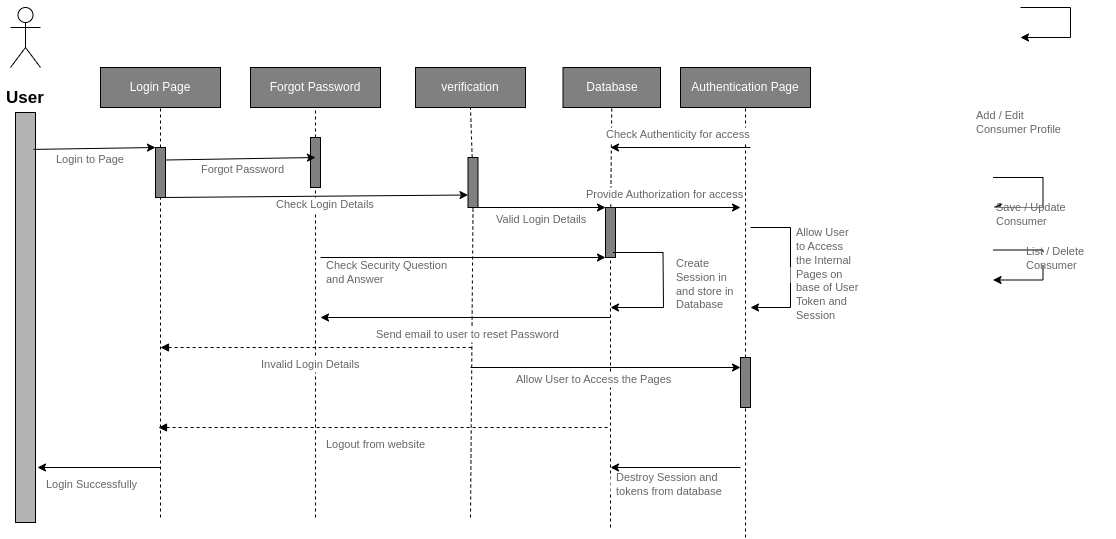

The diagram above was exported from draw.io. Its source (the exported page's mxGraphModel, read from the mxfile embedded in the PNG):
<mxGraphModel dx="820" dy="495" grid="1" gridSize="10" guides="1" tooltips="1" connect="1" arrows="1" fold="1" page="1" pageScale="1" pageWidth="850" pageHeight="1100" math="0" shadow="0">
  <root>
    <mxCell id="0" />
    <mxCell id="1" parent="0" />
    <mxCell id="xvWdLSIKGqbyHqjAgf0A-1" value="" style="rounded=0;whiteSpace=wrap;html=1;rotation=90;fillColor=#B3B3B3;" vertex="1" parent="1">
      <mxGeometry x="-150" y="480" width="410" height="20" as="geometry" />
    </mxCell>
    <mxCell id="xvWdLSIKGqbyHqjAgf0A-2" value="&lt;font color=&quot;#ffffff&quot;&gt;Login Success&lt;/font&gt;" style="rounded=0;whiteSpace=wrap;html=1;fillColor=#808080;" vertex="1" parent="1">
      <mxGeometry x="130" y="240" width="120" height="40" as="geometry" />
    </mxCell>
    <mxCell id="xvWdLSIKGqbyHqjAgf0A-3" value="&lt;font color=&quot;#ffffff&quot;&gt;Workout Flow Management&lt;/font&gt;" style="rounded=0;whiteSpace=wrap;html=1;fillColor=#808080;" vertex="1" parent="1">
      <mxGeometry x="280" y="240" width="190" height="40" as="geometry" />
    </mxCell>
    <mxCell id="xvWdLSIKGqbyHqjAgf0A-4" value="&lt;font color=&quot;#ffffff&quot;&gt;Trainer Management&lt;/font&gt;" style="rounded=0;whiteSpace=wrap;html=1;fillColor=#808080;" vertex="1" parent="1">
      <mxGeometry x="500" y="240" width="120" height="40" as="geometry" />
    </mxCell>
    <mxCell id="xvWdLSIKGqbyHqjAgf0A-5" value="&lt;font color=&quot;#ffffff&quot;&gt;Consumer Management&lt;/font&gt;" style="rounded=0;whiteSpace=wrap;html=1;fillColor=#808080;" vertex="1" parent="1">
      <mxGeometry x="650" y="240" width="150" height="40" as="geometry" />
    </mxCell>
    <mxCell id="xvWdLSIKGqbyHqjAgf0A-6" value="" style="endArrow=none;dashed=1;html=1;rounded=0;entryX=0.5;entryY=1;entryDx=0;entryDy=0;" edge="1" parent="1" source="xvWdLSIKGqbyHqjAgf0A-18" target="xvWdLSIKGqbyHqjAgf0A-2">
      <mxGeometry width="50" height="50" relative="1" as="geometry">
        <mxPoint x="190" y="690" as="sourcePoint" />
        <mxPoint x="490" y="450" as="targetPoint" />
      </mxGeometry>
    </mxCell>
    <mxCell id="xvWdLSIKGqbyHqjAgf0A-8" value="" style="endArrow=none;dashed=1;html=1;rounded=0;entryX=0.5;entryY=1;entryDx=0;entryDy=0;" edge="1" parent="1" source="xvWdLSIKGqbyHqjAgf0A-11">
      <mxGeometry width="50" height="50" relative="1" as="geometry">
        <mxPoint x="374.5" y="690" as="sourcePoint" />
        <mxPoint x="374.5" y="280" as="targetPoint" />
      </mxGeometry>
    </mxCell>
    <mxCell id="xvWdLSIKGqbyHqjAgf0A-9" value="" style="endArrow=none;dashed=1;html=1;rounded=0;entryX=0.5;entryY=1;entryDx=0;entryDy=0;" edge="1" parent="1" source="xvWdLSIKGqbyHqjAgf0A-20" target="xvWdLSIKGqbyHqjAgf0A-4">
      <mxGeometry width="50" height="50" relative="1" as="geometry">
        <mxPoint x="560" y="690" as="sourcePoint" />
        <mxPoint x="490" y="450" as="targetPoint" />
      </mxGeometry>
    </mxCell>
    <mxCell id="xvWdLSIKGqbyHqjAgf0A-10" value="" style="endArrow=none;dashed=1;html=1;rounded=0;entryX=0.5;entryY=1;entryDx=0;entryDy=0;" edge="1" parent="1" source="xvWdLSIKGqbyHqjAgf0A-22" target="xvWdLSIKGqbyHqjAgf0A-5">
      <mxGeometry width="50" height="50" relative="1" as="geometry">
        <mxPoint x="725" y="690" as="sourcePoint" />
        <mxPoint x="490" y="450" as="targetPoint" />
      </mxGeometry>
    </mxCell>
    <mxCell id="xvWdLSIKGqbyHqjAgf0A-16" value="" style="endArrow=none;dashed=1;html=1;rounded=0;entryX=1;entryY=0.5;entryDx=0;entryDy=0;" edge="1" parent="1" target="xvWdLSIKGqbyHqjAgf0A-11">
      <mxGeometry width="50" height="50" relative="1" as="geometry">
        <mxPoint x="374.5" y="690" as="sourcePoint" />
        <mxPoint x="374.5" y="280" as="targetPoint" />
      </mxGeometry>
    </mxCell>
    <mxCell id="xvWdLSIKGqbyHqjAgf0A-11" value="" style="rounded=0;whiteSpace=wrap;html=1;rotation=90;fillColor=#808080;" vertex="1" parent="1">
      <mxGeometry x="350" y="442.5" width="50" height="10" as="geometry" />
    </mxCell>
    <mxCell id="xvWdLSIKGqbyHqjAgf0A-19" value="" style="endArrow=none;dashed=1;html=1;rounded=0;entryX=1;entryY=0.5;entryDx=0;entryDy=0;" edge="1" parent="1" target="xvWdLSIKGqbyHqjAgf0A-18">
      <mxGeometry width="50" height="50" relative="1" as="geometry">
        <mxPoint x="190" y="690" as="sourcePoint" />
        <mxPoint x="190" y="280" as="targetPoint" />
      </mxGeometry>
    </mxCell>
    <mxCell id="xvWdLSIKGqbyHqjAgf0A-18" value="" style="rounded=0;whiteSpace=wrap;html=1;rotation=90;fillColor=#808080;" vertex="1" parent="1">
      <mxGeometry x="165" y="340" width="50" height="10" as="geometry" />
    </mxCell>
    <mxCell id="xvWdLSIKGqbyHqjAgf0A-21" value="" style="endArrow=none;dashed=1;html=1;rounded=0;entryX=1;entryY=0.5;entryDx=0;entryDy=0;" edge="1" parent="1" target="xvWdLSIKGqbyHqjAgf0A-20">
      <mxGeometry width="50" height="50" relative="1" as="geometry">
        <mxPoint x="560" y="690" as="sourcePoint" />
        <mxPoint x="560" y="280" as="targetPoint" />
      </mxGeometry>
    </mxCell>
    <mxCell id="xvWdLSIKGqbyHqjAgf0A-20" value="" style="rounded=0;whiteSpace=wrap;html=1;rotation=90;fillColor=#808080;" vertex="1" parent="1">
      <mxGeometry x="535" y="520" width="50" height="10" as="geometry" />
    </mxCell>
    <mxCell id="xvWdLSIKGqbyHqjAgf0A-23" value="" style="endArrow=none;dashed=1;html=1;rounded=0;entryX=1;entryY=0.5;entryDx=0;entryDy=0;" edge="1" parent="1" target="xvWdLSIKGqbyHqjAgf0A-22">
      <mxGeometry width="50" height="50" relative="1" as="geometry">
        <mxPoint x="725" y="690" as="sourcePoint" />
        <mxPoint x="725" y="280" as="targetPoint" />
      </mxGeometry>
    </mxCell>
    <mxCell id="xvWdLSIKGqbyHqjAgf0A-22" value="" style="rounded=0;whiteSpace=wrap;html=1;rotation=90;fillColor=#808080;" vertex="1" parent="1">
      <mxGeometry x="700" y="610" width="50" height="10" as="geometry" />
    </mxCell>
    <mxCell id="xvWdLSIKGqbyHqjAgf0A-24" value="" style="endArrow=classic;html=1;rounded=0;exitX=0.09;exitY=0.1;exitDx=0;exitDy=0;exitPerimeter=0;entryX=0;entryY=1;entryDx=0;entryDy=0;" edge="1" parent="1" source="xvWdLSIKGqbyHqjAgf0A-1" target="xvWdLSIKGqbyHqjAgf0A-18">
      <mxGeometry width="50" height="50" relative="1" as="geometry">
        <mxPoint x="70" y="320" as="sourcePoint" />
        <mxPoint x="490" y="450" as="targetPoint" />
      </mxGeometry>
    </mxCell>
    <mxCell id="wEKjbOO9LQDjkZCM7ONe-1" value="&lt;font style=&quot;font-size: 11px;&quot;&gt;Login to Page&lt;/font&gt;" style="strokeWidth=1;shadow=0;dashed=0;align=center;html=1;shape=mxgraph.mockup.text.textBox;fontColor=#666666;align=left;fontSize=17;spacingLeft=4;spacingTop=-3;whiteSpace=wrap;strokeColor=none;mainText=;fillColor=#FFFFFF;" vertex="1" parent="1">
      <mxGeometry x="80" y="325" width="95" height="15" as="geometry" />
    </mxCell>
    <mxCell id="wEKjbOO9LQDjkZCM7ONe-2" value="" style="endArrow=classic;html=1;rounded=0;entryX=0.25;entryY=1;entryDx=0;entryDy=0;" edge="1" parent="1" target="xvWdLSIKGqbyHqjAgf0A-11">
      <mxGeometry width="50" height="50" relative="1" as="geometry">
        <mxPoint x="190" y="435" as="sourcePoint" />
        <mxPoint x="460" y="380" as="targetPoint" />
      </mxGeometry>
    </mxCell>
    <mxCell id="wEKjbOO9LQDjkZCM7ONe-3" value="&lt;font style=&quot;font-size: 11px;&quot;&gt;Manage Workout&lt;/font&gt;" style="strokeWidth=1;shadow=0;dashed=0;align=center;html=1;shape=mxgraph.mockup.text.textBox;fontColor=#666666;align=left;fontSize=17;spacingLeft=4;spacingTop=-3;whiteSpace=wrap;strokeColor=none;mainText=;fillColor=#FFFFFF;" vertex="1" parent="1">
      <mxGeometry x="240" y="437.5" width="95" height="15" as="geometry" />
    </mxCell>
    <mxCell id="wEKjbOO9LQDjkZCM7ONe-5" value="" style="endArrow=classic;html=1;rounded=0;entryX=0.75;entryY=1;entryDx=0;entryDy=0;" edge="1" parent="1" target="xvWdLSIKGqbyHqjAgf0A-20">
      <mxGeometry width="50" height="50" relative="1" as="geometry">
        <mxPoint x="190" y="540" as="sourcePoint" />
        <mxPoint x="460" y="500" as="targetPoint" />
      </mxGeometry>
    </mxCell>
    <mxCell id="wEKjbOO9LQDjkZCM7ONe-6" value="&lt;font style=&quot;font-size: 11px;&quot;&gt;Manage Trainer Details&lt;/font&gt;" style="strokeWidth=1;shadow=0;dashed=0;align=center;html=1;shape=mxgraph.mockup.text.textBox;fontColor=#666666;align=left;fontSize=17;spacingLeft=4;spacingTop=-3;whiteSpace=wrap;strokeColor=none;mainText=;fillColor=#FFFFFF;" vertex="1" parent="1">
      <mxGeometry x="305" y="543" width="140" height="15" as="geometry" />
    </mxCell>
    <mxCell id="wEKjbOO9LQDjkZCM7ONe-8" value="" style="endArrow=classic;html=1;rounded=0;entryX=0.25;entryY=1;entryDx=0;entryDy=0;" edge="1" parent="1" target="xvWdLSIKGqbyHqjAgf0A-22">
      <mxGeometry width="50" height="50" relative="1" as="geometry">
        <mxPoint x="190" y="603" as="sourcePoint" />
        <mxPoint x="460" y="480" as="targetPoint" />
      </mxGeometry>
    </mxCell>
    <mxCell id="wEKjbOO9LQDjkZCM7ONe-9" value="&lt;font style=&quot;font-size: 11px;&quot;&gt;Manage Consumer Details&lt;/font&gt;" style="strokeWidth=1;shadow=0;dashed=0;align=center;html=1;shape=mxgraph.mockup.text.textBox;fontColor=#666666;align=left;fontSize=17;spacingLeft=4;spacingTop=-3;whiteSpace=wrap;strokeColor=none;mainText=;fillColor=#FFFFFF;" vertex="1" parent="1">
      <mxGeometry x="390" y="605" width="140" height="15" as="geometry" />
    </mxCell>
    <mxCell id="wEKjbOO9LQDjkZCM7ONe-10" value="" style="endArrow=classic;html=1;rounded=0;" edge="1" parent="1">
      <mxGeometry width="50" height="50" relative="1" as="geometry">
        <mxPoint x="375" y="350" as="sourcePoint" />
        <mxPoint x="375" y="380" as="targetPoint" />
        <Array as="points">
          <mxPoint x="425" y="350" />
          <mxPoint x="425" y="380" />
        </Array>
      </mxGeometry>
    </mxCell>
    <mxCell id="wEKjbOO9LQDjkZCM7ONe-11" value="&lt;p style=&quot;line-height: 70%;&quot;&gt;&lt;font style=&quot;font-size: 11px;&quot;&gt;Add / Edit Workflow Pose&lt;/font&gt;&lt;/p&gt;" style="strokeWidth=1;shadow=0;dashed=0;align=center;html=1;shape=mxgraph.mockup.text.textBox;fontColor=#666666;align=left;fontSize=17;spacingLeft=4;spacingTop=-3;whiteSpace=wrap;strokeColor=none;mainText=;fillColor=#FFFFFF;" vertex="1" parent="1">
      <mxGeometry x="435" y="300" width="95" height="15" as="geometry" />
    </mxCell>
    <mxCell id="wEKjbOO9LQDjkZCM7ONe-12" value="" style="endArrow=classic;html=1;rounded=0;" edge="1" parent="1">
      <mxGeometry width="50" height="50" relative="1" as="geometry">
        <mxPoint x="375" y="295" as="sourcePoint" />
        <mxPoint x="375" y="325" as="targetPoint" />
        <Array as="points">
          <mxPoint x="425" y="295" />
          <mxPoint x="425" y="325" />
        </Array>
      </mxGeometry>
    </mxCell>
    <mxCell id="wEKjbOO9LQDjkZCM7ONe-13" value="&lt;p style=&quot;line-height: 70%;&quot;&gt;&lt;font style=&quot;font-size: 11px;&quot;&gt;Add / Edit Workflow Pose Type&lt;/font&gt;&lt;/p&gt;" style="strokeWidth=1;shadow=0;dashed=0;align=center;html=1;shape=mxgraph.mockup.text.textBox;fontColor=#666666;align=left;fontSize=17;spacingLeft=4;spacingTop=-3;whiteSpace=wrap;strokeColor=none;mainText=;fillColor=#FFFFFF;" vertex="1" parent="1">
      <mxGeometry x="435" y="360" width="95" height="15" as="geometry" />
    </mxCell>
    <mxCell id="wEKjbOO9LQDjkZCM7ONe-14" value="" style="endArrow=classic;html=1;rounded=0;" edge="1" parent="1">
      <mxGeometry width="50" height="50" relative="1" as="geometry">
        <mxPoint x="380" y="432.5" as="sourcePoint" />
        <mxPoint x="380" y="490" as="targetPoint" />
        <Array as="points">
          <mxPoint x="440" y="433" />
          <mxPoint x="440" y="490" />
        </Array>
      </mxGeometry>
    </mxCell>
    <mxCell id="wEKjbOO9LQDjkZCM7ONe-15" value="&lt;p style=&quot;line-height: 70%;&quot;&gt;&lt;font style=&quot;font-size: 11px;&quot;&gt;Save / Update Workflow&amp;nbsp;&lt;/font&gt;&lt;/p&gt;" style="strokeWidth=1;shadow=0;dashed=0;align=center;html=1;shape=mxgraph.mockup.text.textBox;fontColor=#666666;align=left;fontSize=17;spacingLeft=4;spacingTop=-3;whiteSpace=wrap;strokeColor=none;mainText=;fillColor=#FFFFFF;" vertex="1" parent="1">
      <mxGeometry x="445" y="452.5" width="95" height="15" as="geometry" />
    </mxCell>
    <mxCell id="wEKjbOO9LQDjkZCM7ONe-16" value="" style="endArrow=classic;html=1;rounded=0;" edge="1" parent="1">
      <mxGeometry width="50" height="50" relative="1" as="geometry">
        <mxPoint x="560" y="300" as="sourcePoint" />
        <mxPoint x="560" y="330" as="targetPoint" />
        <Array as="points">
          <mxPoint x="610" y="300" />
          <mxPoint x="610" y="330" />
        </Array>
      </mxGeometry>
    </mxCell>
    <mxCell id="wEKjbOO9LQDjkZCM7ONe-18" value="" style="endArrow=classic;html=1;rounded=0;" edge="1" parent="1">
      <mxGeometry width="50" height="50" relative="1" as="geometry">
        <mxPoint x="560" y="360" as="sourcePoint" />
        <mxPoint x="560" y="390" as="targetPoint" />
        <Array as="points">
          <mxPoint x="610" y="360" />
          <mxPoint x="610" y="390" />
        </Array>
      </mxGeometry>
    </mxCell>
    <mxCell id="wEKjbOO9LQDjkZCM7ONe-19" value="" style="endArrow=classic;html=1;rounded=0;" edge="1" parent="1">
      <mxGeometry width="50" height="50" relative="1" as="geometry">
        <mxPoint x="560" y="430" as="sourcePoint" />
        <mxPoint x="560" y="460" as="targetPoint" />
        <Array as="points">
          <mxPoint x="610" y="430" />
          <mxPoint x="610" y="460" />
        </Array>
      </mxGeometry>
    </mxCell>
    <mxCell id="wEKjbOO9LQDjkZCM7ONe-20" value="&lt;p style=&quot;line-height: 70%;&quot;&gt;&lt;font style=&quot;font-size: 11px;&quot;&gt;Add / Edit Trainer Profile&lt;/font&gt;&lt;/p&gt;" style="strokeWidth=1;shadow=0;dashed=0;align=center;html=1;shape=mxgraph.mockup.text.textBox;fontColor=#666666;align=left;fontSize=17;spacingLeft=4;spacingTop=-3;whiteSpace=wrap;strokeColor=none;mainText=;fillColor=#FFFFFF;" vertex="1" parent="1">
      <mxGeometry x="620" y="310" width="95" height="15" as="geometry" />
    </mxCell>
    <mxCell id="wEKjbOO9LQDjkZCM7ONe-22" value="&lt;p style=&quot;line-height: 70%;&quot;&gt;&lt;span style=&quot;font-size: 11px;&quot;&gt;List / Delete Trainer&lt;/span&gt;&lt;/p&gt;" style="strokeWidth=1;shadow=0;dashed=0;align=center;html=1;shape=mxgraph.mockup.text.textBox;fontColor=#666666;align=left;fontSize=17;spacingLeft=4;spacingTop=-3;whiteSpace=wrap;strokeColor=none;mainText=;fillColor=#FFFFFF;" vertex="1" parent="1">
      <mxGeometry x="620" y="437.5" width="95" height="15" as="geometry" />
    </mxCell>
    <mxCell id="wEKjbOO9LQDjkZCM7ONe-23" value="&lt;p style=&quot;line-height: 70%;&quot;&gt;&lt;font style=&quot;font-size: 11px;&quot;&gt;Save / Update Trainer&lt;/font&gt;&lt;/p&gt;" style="strokeWidth=1;shadow=0;dashed=0;align=center;html=1;shape=mxgraph.mockup.text.textBox;fontColor=#666666;align=left;fontSize=17;spacingLeft=4;spacingTop=-3;whiteSpace=wrap;strokeColor=none;mainText=;fillColor=#FFFFFF;" vertex="1" parent="1">
      <mxGeometry x="620" y="370" width="95" height="15" as="geometry" />
    </mxCell>
    <mxCell id="wEKjbOO9LQDjkZCM7ONe-25" value="" style="endArrow=classic;html=1;rounded=0;" edge="1" parent="1">
      <mxGeometry width="50" height="50" relative="1" as="geometry">
        <mxPoint x="730" y="300" as="sourcePoint" />
        <mxPoint x="730" y="330" as="targetPoint" />
        <Array as="points">
          <mxPoint x="780" y="300" />
          <mxPoint x="780" y="330" />
        </Array>
      </mxGeometry>
    </mxCell>
    <mxCell id="wEKjbOO9LQDjkZCM7ONe-26" value="" style="endArrow=classic;html=1;rounded=0;" edge="1" parent="1">
      <mxGeometry width="50" height="50" relative="1" as="geometry">
        <mxPoint x="730" y="362.5" as="sourcePoint" />
        <mxPoint x="730" y="392.5" as="targetPoint" />
        <Array as="points">
          <mxPoint x="780" y="362.5" />
          <mxPoint x="780" y="392.5" />
        </Array>
      </mxGeometry>
    </mxCell>
    <mxCell id="wEKjbOO9LQDjkZCM7ONe-27" value="" style="endArrow=classic;html=1;rounded=0;" edge="1" parent="1">
      <mxGeometry width="50" height="50" relative="1" as="geometry">
        <mxPoint x="730" y="430" as="sourcePoint" />
        <mxPoint x="730" y="460" as="targetPoint" />
        <Array as="points">
          <mxPoint x="780" y="430" />
          <mxPoint x="780" y="460" />
        </Array>
      </mxGeometry>
    </mxCell>
    <mxCell id="wEKjbOO9LQDjkZCM7ONe-29" value="&lt;p style=&quot;line-height: 70%;&quot;&gt;&lt;font style=&quot;font-size: 11px;&quot;&gt;Add / Edit Consumer Profile&lt;/font&gt;&lt;/p&gt;" style="strokeWidth=1;shadow=0;dashed=0;align=center;html=1;shape=mxgraph.mockup.text.textBox;fontColor=#666666;align=left;fontSize=17;spacingLeft=4;spacingTop=-3;whiteSpace=wrap;strokeColor=none;mainText=;fillColor=#FFFFFF;" vertex="1" parent="1">
      <mxGeometry x="780" y="310" width="95" height="15" as="geometry" />
    </mxCell>
    <mxCell id="wEKjbOO9LQDjkZCM7ONe-30" value="&lt;p style=&quot;line-height: 70%;&quot;&gt;&lt;font style=&quot;font-size: 11px;&quot;&gt;Save / Update Consumer&lt;/font&gt;&lt;/p&gt;" style="strokeWidth=1;shadow=0;dashed=0;align=center;html=1;shape=mxgraph.mockup.text.textBox;fontColor=#666666;align=left;fontSize=17;spacingLeft=4;spacingTop=-3;whiteSpace=wrap;strokeColor=none;mainText=;fillColor=#FFFFFF;" vertex="1" parent="1">
      <mxGeometry x="780" y="370" width="95" height="15" as="geometry" />
    </mxCell>
    <mxCell id="wEKjbOO9LQDjkZCM7ONe-31" value="&lt;p style=&quot;line-height: 70%;&quot;&gt;&lt;span style=&quot;font-size: 11px;&quot;&gt;List / Delete Consumer&lt;/span&gt;&lt;/p&gt;" style="strokeWidth=1;shadow=0;dashed=0;align=center;html=1;shape=mxgraph.mockup.text.textBox;fontColor=#666666;align=left;fontSize=17;spacingLeft=4;spacingTop=-3;whiteSpace=wrap;strokeColor=none;mainText=;fillColor=#FFFFFF;" vertex="1" parent="1">
      <mxGeometry x="780" y="437.5" width="95" height="12.5" as="geometry" />
    </mxCell>
    <mxCell id="wEKjbOO9LQDjkZCM7ONe-32" value="&lt;font color=&quot;#000000&quot; style=&quot;font-size: 17px;&quot;&gt;&lt;b&gt;Admin&lt;/b&gt;&lt;/font&gt;" style="strokeWidth=1;shadow=0;dashed=0;align=center;html=1;shape=mxgraph.mockup.text.textBox;fontColor=#666666;align=left;fontSize=17;spacingLeft=4;spacingTop=-3;whiteSpace=wrap;strokeColor=none;mainText=;fillColor=#FFFFFF;" vertex="1" parent="1">
      <mxGeometry x="20" y="265" width="95" height="15" as="geometry" />
    </mxCell>
    <mxCell id="wEKjbOO9LQDjkZCM7ONe-33" value="Actor" style="shape=umlActor;verticalLabelPosition=bottom;verticalAlign=top;html=1;outlineConnect=0;fontColor=#FFFFFF;" vertex="1" parent="1">
      <mxGeometry x="40" y="180" width="30" height="60" as="geometry" />
    </mxCell>
  </root>
</mxGraphModel>